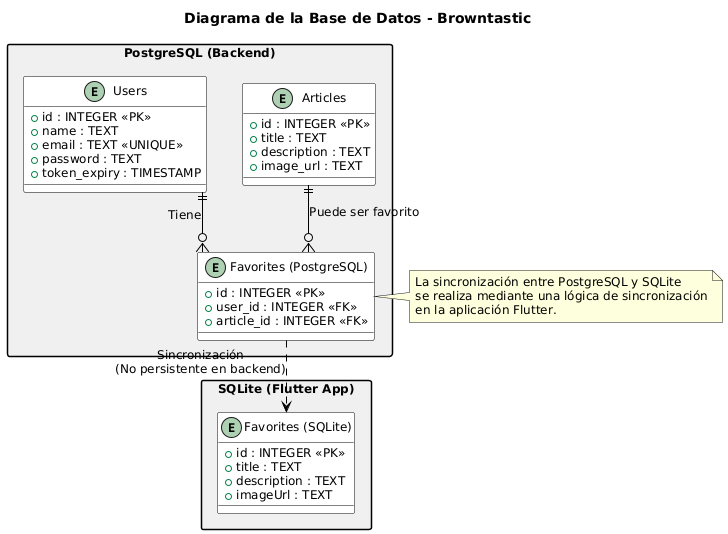

The diagram above was rendered by PlantUML. Its source (embedded in the PNG):
@startuml
skinparam linetype ortho
skinparam packageStyle rectangle
skinparam shadowing false
skinparam defaultFontName Arial
skinparam defaultFontSize 12
skinparam classFontSize 12
skinparam classArrowColor #000000
skinparam classBorderColor #000000
skinparam classBackgroundColor #FFFFFF
skinparam packageBorderColor #000000
skinparam packageBackgroundColor #F0F0F0

title **Diagrama de la Base de Datos - Browntastic**

package "PostgreSQL (Backend)" {
    entity "Users" as users {
        + id : INTEGER <<PK>>
        + name : TEXT
        + email : TEXT <<UNIQUE>>
        + password : TEXT
        + token_expiry : TIMESTAMP
    }

    entity "Articles" as articles {
        + id : INTEGER <<PK>>
        + title : TEXT
        + description : TEXT
        + image_url : TEXT
    }

    entity "Favorites (PostgreSQL)" as backend_favorites {
        + id : INTEGER <<PK>>
        + user_id : INTEGER <<FK>>
        + article_id : INTEGER <<FK>>
    }

    users ||--o{ backend_favorites : "Tiene"
    articles ||--o{ backend_favorites : "Puede ser favorito"
}

package "SQLite (Flutter App)" {
    entity "Favorites (SQLite)" as sqlite_favorites {
        + id : INTEGER <<PK>>
        + title : TEXT
        + description : TEXT
        + imageUrl : TEXT
    }
}

backend_favorites ..> sqlite_favorites : "Sincronización\n(No persistente en backend)"

' Notas adicionales para claridad
note right of backend_favorites
  La sincronización entre PostgreSQL y SQLite
  se realiza mediante una lógica de sincronización
  en la aplicación Flutter.
end note
@enduml